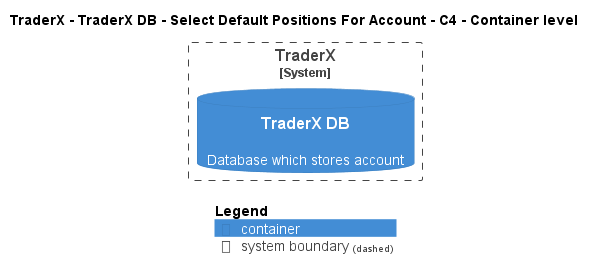

The diagram above was rendered by PlantUML. Its source (embedded in the PNG):
@startuml
!pragma layout smetana
!include ..\..\..\..\..\..\..\.c4s\C4_Container.puml

AddElementTag("c4interflow:lifecycle:new", $bgColor=green, $fontColor=#ffffff, $borderColor=green, $shadowing="False")
AddElementTag("c4interflow:lifecycle:changed", $bgColor=orange, $fontColor=#ffffff, $borderColor=orange, $shadowing="False")
AddElementTag("c4interflow:lifecycle:removed", $bgColor=red, $fontColor=#ffffff, $borderColor=red, $shadowing="False")

AddRelTag("c4interflow:lifecycle:new", $textColor=green, $lineColor=green)
AddRelTag("c4interflow:lifecycle:changed", $textColor=orange, $lineColor=orange)
AddRelTag("c4interflow:lifecycle:removed", $textColor=red, $lineColor=red)

SHOW_PERSON_PORTRAIT()
LAYOUT_TOP_DOWN()

skinparam linetype polyline

title TraderX - TraderX DB - Select Default Positions For Account - C4 - Container level


System_Boundary(TraderX.SoftwareSystems.TraderX, "TraderX") {
    ContainerDb(TraderX.SoftwareSystems.TraderX.Containers.TraderXDB, "TraderX DB", "", "Database which stores account")
}



SHOW_LEGEND()
@enduml